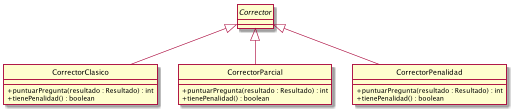

The diagram above was rendered by PlantUML. Its source (embedded in the PNG):
@startuml AlgoHoot
hide circle
interface Corrector

class CorrectorClasico{
    + puntuarPregunta(resultado : Resultado) : int
    + tienePenalidad() : boolean
}
class CorrectorParcial{
    + puntuarPregunta(resultado : Resultado) : int
    + tienePenalidad() : boolean
}
class CorrectorPenalidad{
    + puntuarPregunta(resultado : Resultado) : int
    + tienePenalidad() : boolean
}
Corrector <|-- CorrectorClasico
Corrector <|-- CorrectorParcial
Corrector <|-- CorrectorPenalidad


skinparam classAttributeIconSize 0

@enduml